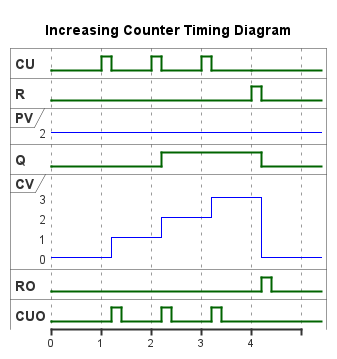

The diagram above was rendered by PlantUML. Its source (embedded in the PNG):
@startuml
title Increasing Counter Timing Diagram
' Removed the scale multiplier to keep it standard size
<style>
timingDiagram {
  
  .blue {
    LineColor blue
    LineThickness 1
  }
}
</style>



binary "CU" as CU
binary "R" as R
robust "PV" as PV <<blue>>
binary "Q" as Q
robust "CV" as CV <<blue>>
binary "RO" as RO
binary "CUO" as CUO


@0

CU is Low
R is Low
PV is 2
Q is Low
CV is 0
RO is Low
CUO is Low


@1
CU is High


@1.2
CU is Low
CV is 1
CUO is High

@1.4
CUO is Low


@2
CU is High


@2.2
Q is High

CU is Low
CV is 2
CUO is High

@2.4
CUO is Low



@3
CU is High


@3.2


CU is Low
CV is 3
CUO is High

@3.4
CUO is Low

@4
CU is Low
R is High

@4.2
R is Low
Q is Low
RO is High
CV is 0


@4.4
RO is Low


@enduml